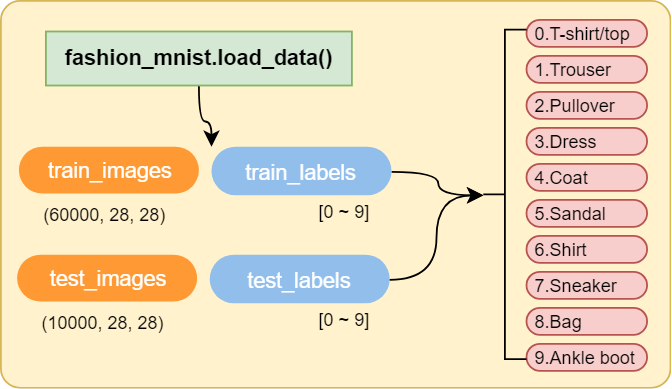

The diagram above was exported from draw.io. Its source (the exported page's mxGraphModel, read from the mxfile embedded in the PNG):
<mxGraphModel dx="1355" dy="657" grid="1" gridSize="10" guides="1" tooltips="1" connect="1" arrows="1" fold="1" page="1" pageScale="1" pageWidth="827" pageHeight="1169" math="0" shadow="0">
  <root>
    <mxCell id="0" />
    <mxCell id="1" parent="0" />
    <mxCell id="oO88jXL_JIX2iiqC3EeI-20" value="" style="rounded=1;whiteSpace=wrap;html=1;fontSize=7;align=left;fillColor=#fff2cc;arcSize=5;strokeColor=#d6b656;" vertex="1" parent="1">
      <mxGeometry x="26" y="9" width="372" height="215" as="geometry" />
    </mxCell>
    <mxCell id="p1h4F9PO1XxNOow0MxFN-3" value="" style="edgeStyle=orthogonalEdgeStyle;rounded=0;orthogonalLoop=1;jettySize=auto;html=1;" parent="1" edge="1">
      <mxGeometry relative="1" as="geometry">
        <mxPoint x="150" y="130" as="sourcePoint" />
      </mxGeometry>
    </mxCell>
    <mxCell id="p1h4F9PO1XxNOow0MxFN-5" value="train_images" style="rounded=1;whiteSpace=wrap;html=1;strokeColor=none;fillColor=#FF9933;arcSize=50;fontColor=#FFFFFF;" parent="1" vertex="1">
      <mxGeometry x="36" y="90" width="100" height="26" as="geometry" />
    </mxCell>
    <mxCell id="oO88jXL_JIX2iiqC3EeI-19" value="" style="edgeStyle=orthogonalEdgeStyle;curved=1;orthogonalLoop=1;jettySize=auto;html=1;fontSize=7;" edge="1" parent="1" source="p1h4F9PO1XxNOow0MxFN-12">
      <mxGeometry relative="1" as="geometry">
        <mxPoint x="143" y="90" as="targetPoint" />
      </mxGeometry>
    </mxCell>
    <mxCell id="p1h4F9PO1XxNOow0MxFN-12" value="fashion_mnist.load_data()" style="text;html=1;fontStyle=1;fillColor=#d5e8d4;strokeColor=#82b366;align=center;" parent="1" vertex="1">
      <mxGeometry x="51" y="26" width="170" height="30" as="geometry" />
    </mxCell>
    <mxCell id="oO88jXL_JIX2iiqC3EeI-2" value="" style="edgeStyle=orthogonalEdgeStyle;orthogonalLoop=1;jettySize=auto;html=1;curved=1;entryX=0;entryY=0.5;entryDx=0;entryDy=0;entryPerimeter=0;" edge="1" parent="1" source="p1h4F9PO1XxNOow0MxFN-15" target="oO88jXL_JIX2iiqC3EeI-14">
      <mxGeometry relative="1" as="geometry" />
    </mxCell>
    <mxCell id="p1h4F9PO1XxNOow0MxFN-15" value="train_labels" style="rounded=1;whiteSpace=wrap;html=1;strokeColor=none;fillColor=#92BEEB;arcSize=50;fontColor=#FFFFFF;" parent="1" vertex="1">
      <mxGeometry x="143" y="90" width="100" height="27" as="geometry" />
    </mxCell>
    <mxCell id="oO88jXL_JIX2iiqC3EeI-1" value="0.T-shirt/top" style="rounded=1;whiteSpace=wrap;html=1;strokeColor=#b85450;fillColor=#f8cecc;arcSize=50;fontSize=7;align=left;spacingLeft=2;" vertex="1" parent="1">
      <mxGeometry x="318" y="19.5" width="67" height="15" as="geometry" />
    </mxCell>
    <mxCell id="p1h4F9PO1XxNOow0MxFN-16" value="(60000, 28, 28)" style="text;html=1;fontColor=#030303;fontSize=9;" parent="1" vertex="1">
      <mxGeometry x="48" y="116" width="70" height="20" as="geometry" />
    </mxCell>
    <mxCell id="p1h4F9PO1XxNOow0MxFN-17" value="[0 ~ 9]" style="text;html=1;fontSize=9;fontColor=#030303;" parent="1" vertex="1">
      <mxGeometry x="201" y="114" width="48" height="24" as="geometry" />
    </mxCell>
    <mxCell id="RIugaAdjDfSBty5tsPkN-1" value="test_images" style="rounded=1;whiteSpace=wrap;html=1;strokeColor=none;fillColor=#FF9933;arcSize=50;fontColor=#FFFFFF;" parent="1" vertex="1">
      <mxGeometry x="35" y="150" width="100" height="26" as="geometry" />
    </mxCell>
    <mxCell id="RIugaAdjDfSBty5tsPkN-2" value="test_labels" style="rounded=1;whiteSpace=wrap;html=1;strokeColor=none;fillColor=#92BEEB;arcSize=50;fontColor=#FFFFFF;" parent="1" vertex="1">
      <mxGeometry x="142" y="150" width="100" height="27" as="geometry" />
    </mxCell>
    <mxCell id="RIugaAdjDfSBty5tsPkN-3" value="(10000, 28, 28)" style="text;html=1;fontColor=#030303;fontSize=9;" parent="1" vertex="1">
      <mxGeometry x="47" y="176" width="70" height="20" as="geometry" />
    </mxCell>
    <mxCell id="oO88jXL_JIX2iiqC3EeI-3" value="[0 ~ 9]" style="text;html=1;fontSize=9;fontColor=#030303;" vertex="1" parent="1">
      <mxGeometry x="201" y="174" width="48" height="24" as="geometry" />
    </mxCell>
    <mxCell id="oO88jXL_JIX2iiqC3EeI-4" value="1.Trouser" style="rounded=1;whiteSpace=wrap;html=1;strokeColor=#b85450;fillColor=#f8cecc;arcSize=50;fontSize=7;align=left;spacingLeft=2;" vertex="1" parent="1">
      <mxGeometry x="318" y="39.5" width="67" height="15" as="geometry" />
    </mxCell>
    <mxCell id="oO88jXL_JIX2iiqC3EeI-5" value="2.Pullover" style="rounded=1;whiteSpace=wrap;html=1;strokeColor=#b85450;fillColor=#f8cecc;arcSize=50;fontSize=7;align=left;spacingLeft=2;" vertex="1" parent="1">
      <mxGeometry x="318" y="59.5" width="67" height="15" as="geometry" />
    </mxCell>
    <mxCell id="oO88jXL_JIX2iiqC3EeI-7" value="3.Dress" style="rounded=1;whiteSpace=wrap;html=1;strokeColor=#b85450;fillColor=#f8cecc;arcSize=50;fontSize=7;align=left;spacingLeft=2;" vertex="1" parent="1">
      <mxGeometry x="318" y="79.5" width="67" height="15" as="geometry" />
    </mxCell>
    <mxCell id="oO88jXL_JIX2iiqC3EeI-8" value="4.Coat" style="rounded=1;whiteSpace=wrap;html=1;strokeColor=#b85450;fillColor=#f8cecc;arcSize=50;fontSize=7;align=left;spacingLeft=2;" vertex="1" parent="1">
      <mxGeometry x="318" y="99.5" width="67" height="15" as="geometry" />
    </mxCell>
    <mxCell id="oO88jXL_JIX2iiqC3EeI-9" value="5.Sandal" style="rounded=1;whiteSpace=wrap;html=1;strokeColor=#b85450;fillColor=#f8cecc;arcSize=50;fontSize=7;align=left;spacingLeft=2;" vertex="1" parent="1">
      <mxGeometry x="318" y="119.5" width="67" height="15" as="geometry" />
    </mxCell>
    <mxCell id="oO88jXL_JIX2iiqC3EeI-10" value="6.Shirt" style="rounded=1;whiteSpace=wrap;html=1;strokeColor=#b85450;fillColor=#f8cecc;arcSize=50;fontSize=7;align=left;spacingLeft=2;" vertex="1" parent="1">
      <mxGeometry x="318" y="139.5" width="67" height="15" as="geometry" />
    </mxCell>
    <mxCell id="oO88jXL_JIX2iiqC3EeI-11" value="7.Sneaker" style="rounded=1;whiteSpace=wrap;html=1;strokeColor=#b85450;fillColor=#f8cecc;arcSize=50;fontSize=7;align=left;spacingLeft=2;" vertex="1" parent="1">
      <mxGeometry x="318" y="159.5" width="67" height="15" as="geometry" />
    </mxCell>
    <mxCell id="oO88jXL_JIX2iiqC3EeI-12" value="8.Bag" style="rounded=1;whiteSpace=wrap;html=1;strokeColor=#b85450;fillColor=#f8cecc;arcSize=50;fontSize=7;align=left;spacingLeft=2;" vertex="1" parent="1">
      <mxGeometry x="318" y="179.5" width="67" height="15" as="geometry" />
    </mxCell>
    <mxCell id="oO88jXL_JIX2iiqC3EeI-13" value="9.Ankle boot" style="rounded=1;whiteSpace=wrap;html=1;strokeColor=#b85450;fillColor=#f8cecc;arcSize=50;fontSize=7;align=left;spacingLeft=2;" vertex="1" parent="1">
      <mxGeometry x="318" y="199.5" width="67" height="15" as="geometry" />
    </mxCell>
    <mxCell id="oO88jXL_JIX2iiqC3EeI-14" value="" style="html=1;shape=mxgraph.flowchart.annotation_2;align=left;fontSize=7;" vertex="1" parent="1">
      <mxGeometry x="294" y="25" width="24" height="183" as="geometry" />
    </mxCell>
    <mxCell id="oO88jXL_JIX2iiqC3EeI-17" value="" style="edgeStyle=orthogonalEdgeStyle;orthogonalLoop=1;jettySize=auto;html=1;curved=1;entryX=0;entryY=0.5;entryDx=0;entryDy=0;entryPerimeter=0;exitX=1;exitY=0.5;exitDx=0;exitDy=0;" edge="1" parent="1" source="RIugaAdjDfSBty5tsPkN-2" target="oO88jXL_JIX2iiqC3EeI-14">
      <mxGeometry relative="1" as="geometry">
        <mxPoint x="253" y="113.34482758620686" as="sourcePoint" />
        <mxPoint x="340.1379310344828" y="205.75862068965523" as="targetPoint" />
      </mxGeometry>
    </mxCell>
  </root>
</mxGraphModel>